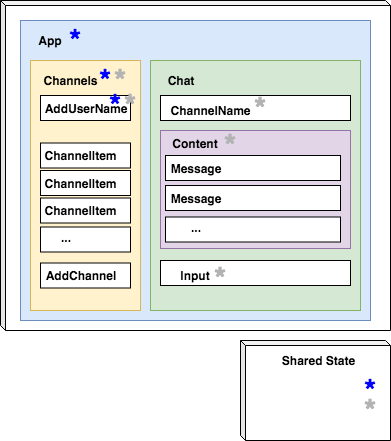

The diagram above was exported from draw.io. Its source (the exported page's mxGraphModel, read from the mxfile embedded in the PNG):
<mxGraphModel dx="820" dy="424" grid="1" gridSize="10" guides="1" tooltips="1" connect="1" arrows="1" fold="1" page="1" pageScale="1" pageWidth="827" pageHeight="1169" math="0" shadow="0">
  <root>
    <mxCell id="0" />
    <mxCell id="1" parent="0" />
    <mxCell id="2" value="" style="shape=cube;whiteSpace=wrap;html=1;boundedLbl=1;backgroundOutline=1;darkOpacity=0.05;darkOpacity2=0.1;size=5;" vertex="1" parent="1">
      <mxGeometry x="20" y="20" width="390" height="330" as="geometry" />
    </mxCell>
    <mxCell id="3" value="" style="rounded=0;whiteSpace=wrap;html=1;labelBackgroundColor=#99CCFF;fillColor=#dae8fc;strokeColor=#6c8ebf;" vertex="1" parent="1">
      <mxGeometry x="40" y="40" width="350" height="300" as="geometry" />
    </mxCell>
    <mxCell id="4" value="App" style="text;html=1;strokeColor=none;fillColor=none;align=center;verticalAlign=middle;whiteSpace=wrap;rounded=0;fontStyle=1" vertex="1" parent="1">
      <mxGeometry x="50" y="50" width="40" height="20" as="geometry" />
    </mxCell>
    <mxCell id="5" value="" style="rounded=0;whiteSpace=wrap;html=1;fillColor=#fff2cc;strokeColor=#d6b656;" vertex="1" parent="1">
      <mxGeometry x="50" y="80" width="110" height="250" as="geometry" />
    </mxCell>
    <mxCell id="6" value="" style="rounded=0;whiteSpace=wrap;html=1;fillColor=#d5e8d4;strokeColor=#82b366;" vertex="1" parent="1">
      <mxGeometry x="170" y="80" width="210" height="250" as="geometry" />
    </mxCell>
    <mxCell id="7" value="Channels" style="text;html=1;strokeColor=none;fillColor=none;align=center;verticalAlign=middle;whiteSpace=wrap;rounded=0;fontStyle=1" vertex="1" parent="1">
      <mxGeometry x="70" y="90" width="40" height="20" as="geometry" />
    </mxCell>
    <mxCell id="8" value="Chat" style="text;html=1;strokeColor=none;fillColor=none;align=center;verticalAlign=middle;whiteSpace=wrap;rounded=0;fontStyle=1" vertex="1" parent="1">
      <mxGeometry x="180" y="90" width="40" height="20" as="geometry" />
    </mxCell>
    <mxCell id="9" value="" style="rounded=0;whiteSpace=wrap;html=1;" vertex="1" parent="1">
      <mxGeometry x="60" y="115" width="90" height="25" as="geometry" />
    </mxCell>
    <mxCell id="10" value="" style="rounded=0;whiteSpace=wrap;html=1;" vertex="1" parent="1">
      <mxGeometry x="60" y="162.5" width="90" height="25" as="geometry" />
    </mxCell>
    <mxCell id="11" value="" style="rounded=0;whiteSpace=wrap;html=1;" vertex="1" parent="1">
      <mxGeometry x="60" y="190" width="90" height="25" as="geometry" />
    </mxCell>
    <mxCell id="12" value="" style="rounded=0;whiteSpace=wrap;html=1;" vertex="1" parent="1">
      <mxGeometry x="60" y="246.5" width="90" height="25" as="geometry" />
    </mxCell>
    <mxCell id="13" value="" style="rounded=0;whiteSpace=wrap;html=1;" vertex="1" parent="1">
      <mxGeometry x="60" y="282.5" width="90" height="25" as="geometry" />
    </mxCell>
    <mxCell id="14" value="AddUserName" style="text;html=1;strokeColor=none;fillColor=none;align=center;verticalAlign=middle;whiteSpace=wrap;rounded=0;fontStyle=1" vertex="1" parent="1">
      <mxGeometry x="85" y="117.5" width="40" height="20" as="geometry" />
    </mxCell>
    <mxCell id="15" value="ChannelItem&lt;span style=&quot;font-family: &amp;#34;helvetica&amp;#34; , &amp;#34;arial&amp;#34; , sans-serif ; font-size: 0px ; font-weight: 400 ; white-space: nowrap&quot;&gt;%3CmxGraphModel%3E%3Croot%3E%3CmxCell%20id%3D%220%22%2F%3E%3CmxCell%20id%3D%221%22%20parent%3D%220%22%2F%3E%3CmxCell%20id%3D%222%22%20value%3D%22Channels%22%20style%3D%22text%3Bhtml%3D1%3BstrokeColor%3Dnone%3BfillColor%3Dnone%3Balign%3Dcenter%3BverticalAlign%3Dmiddle%3BwhiteSpace%3Dwrap%3Brounded%3D0%3BfontStyle%3D1%22%20vertex%3D%221%22%20parent%3D%221%22%3E%3CmxGeometry%20x%3D%2270%22%20y%3D%2290%22%20width%3D%2240%22%20height%3D%2220%22%20as%3D%22geometry%22%2F%3E%3C%2FmxCell%3E%3C%2Froot%3E%3C%2FmxGraphModel%3E&lt;/span&gt;" style="text;html=1;strokeColor=none;fillColor=none;align=center;verticalAlign=middle;whiteSpace=wrap;rounded=0;fontStyle=1" vertex="1" parent="1">
      <mxGeometry x="80" y="192.5" width="40" height="20" as="geometry" />
    </mxCell>
    <mxCell id="16" value="ChannelItem&lt;span style=&quot;font-family: &amp;#34;helvetica&amp;#34; , &amp;#34;arial&amp;#34; , sans-serif ; font-size: 0px ; font-weight: 400 ; white-space: nowrap&quot;&gt;%3CmxGraphModel%3E%3Croot%3E%3CmxCell%20id%3D%220%22%2F%3E%3CmxCell%20id%3D%221%22%20parent%3D%220%22%2F%3E%3CmxCell%20id%3D%222%22%20value%3D%22Channels%22%20style%3D%22text%3Bhtml%3D1%3BstrokeColor%3Dnone%3BfillColor%3Dnone%3Balign%3Dcenter%3BverticalAlign%3Dmiddle%3BwhiteSpace%3Dwrap%3Brounded%3D0%3BfontStyle%3D1%22%20vertex%3D%221%22%20parent%3D%221%22%3E%3CmxGeometry%20x%3D%2270%22%20y%3D%2290%22%20width%3D%2240%22%20height%3D%2220%22%20as%3D%22geometry%22%2F%3E%3C%2FmxCell%3E%3C%2Froot%3E%3C%2FmxGraphModel%3E&lt;/span&gt;" style="text;html=1;strokeColor=none;fillColor=none;align=center;verticalAlign=middle;whiteSpace=wrap;rounded=0;fontStyle=1" vertex="1" parent="1">
      <mxGeometry x="80" y="165" width="40" height="20" as="geometry" />
    </mxCell>
    <mxCell id="17" value="..." style="text;html=1;strokeColor=none;fillColor=none;align=center;verticalAlign=middle;whiteSpace=wrap;rounded=0;fontStyle=1" vertex="1" parent="1">
      <mxGeometry x="65" y="246.5" width="40" height="20" as="geometry" />
    </mxCell>
    <mxCell id="18" value="AddChannel" style="text;html=1;strokeColor=none;fillColor=none;align=center;verticalAlign=middle;whiteSpace=wrap;rounded=0;fontStyle=1" vertex="1" parent="1">
      <mxGeometry x="80" y="285" width="40" height="20" as="geometry" />
    </mxCell>
    <mxCell id="19" value="" style="rounded=0;whiteSpace=wrap;html=1;" vertex="1" parent="1">
      <mxGeometry x="180" y="115" width="190" height="25" as="geometry" />
    </mxCell>
    <mxCell id="20" value="ChannelName" style="text;html=1;strokeColor=none;fillColor=none;align=center;verticalAlign=middle;whiteSpace=wrap;rounded=0;fontStyle=1" vertex="1" parent="1">
      <mxGeometry x="210" y="120" width="40" height="20" as="geometry" />
    </mxCell>
    <mxCell id="21" value="" style="rounded=0;whiteSpace=wrap;html=1;fillColor=#e1d5e7;strokeColor=#9673a6;" vertex="1" parent="1">
      <mxGeometry x="180" y="150" width="190" height="118" as="geometry" />
    </mxCell>
    <mxCell id="22" value="Content" style="text;html=1;strokeColor=none;fillColor=none;align=center;verticalAlign=middle;whiteSpace=wrap;rounded=0;fontStyle=1" vertex="1" parent="1">
      <mxGeometry x="195" y="152.5" width="40" height="20" as="geometry" />
    </mxCell>
    <mxCell id="23" value="" style="rounded=0;whiteSpace=wrap;html=1;" vertex="1" parent="1">
      <mxGeometry x="185" y="175" width="175" height="25" as="geometry" />
    </mxCell>
    <mxCell id="24" value="Message" style="text;html=1;strokeColor=none;fillColor=none;align=center;verticalAlign=middle;whiteSpace=wrap;rounded=0;fontStyle=1" vertex="1" parent="1">
      <mxGeometry x="195" y="177.5" width="40" height="20" as="geometry" />
    </mxCell>
    <mxCell id="25" value="" style="rounded=0;whiteSpace=wrap;html=1;" vertex="1" parent="1">
      <mxGeometry x="185" y="205" width="175" height="25" as="geometry" />
    </mxCell>
    <mxCell id="26" value="Message" style="text;html=1;strokeColor=none;fillColor=none;align=center;verticalAlign=middle;whiteSpace=wrap;rounded=0;fontStyle=1" vertex="1" parent="1">
      <mxGeometry x="195" y="207.5" width="40" height="20" as="geometry" />
    </mxCell>
    <mxCell id="27" value="" style="rounded=0;whiteSpace=wrap;html=1;" vertex="1" parent="1">
      <mxGeometry x="185" y="236.5" width="175" height="25" as="geometry" />
    </mxCell>
    <mxCell id="28" value="..." style="text;html=1;strokeColor=none;fillColor=none;align=center;verticalAlign=middle;whiteSpace=wrap;rounded=0;fontStyle=1" vertex="1" parent="1">
      <mxGeometry x="195" y="236.5" width="40" height="20" as="geometry" />
    </mxCell>
    <mxCell id="29" value="" style="rounded=0;whiteSpace=wrap;html=1;" vertex="1" parent="1">
      <mxGeometry x="180" y="280" width="190" height="25" as="geometry" />
    </mxCell>
    <mxCell id="30" value="Input" style="text;html=1;strokeColor=none;fillColor=none;align=center;verticalAlign=middle;whiteSpace=wrap;rounded=0;fontStyle=1" vertex="1" parent="1">
      <mxGeometry x="195" y="285" width="40" height="20" as="geometry" />
    </mxCell>
    <mxCell id="31" value="" style="rounded=0;whiteSpace=wrap;html=1;" vertex="1" parent="1">
      <mxGeometry x="60" y="217.5" width="90" height="25" as="geometry" />
    </mxCell>
    <mxCell id="32" value="ChannelItem&lt;span style=&quot;font-family: &amp;#34;helvetica&amp;#34; , &amp;#34;arial&amp;#34; , sans-serif ; font-size: 0px ; font-weight: 400 ; white-space: nowrap&quot;&gt;%3CmxGraphModel%3E%3Croot%3E%3CmxCell%20id%3D%220%22%2F%3E%3CmxCell%20id%3D%221%22%20parent%3D%220%22%2F%3E%3CmxCell%20id%3D%222%22%20value%3D%22Channels%22%20style%3D%22text%3Bhtml%3D1%3BstrokeColor%3Dnone%3BfillColor%3Dnone%3Balign%3Dcenter%3BverticalAlign%3Dmiddle%3BwhiteSpace%3Dwrap%3Brounded%3D0%3BfontStyle%3D1%22%20vertex%3D%221%22%20parent%3D%221%22%3E%3CmxGeometry%20x%3D%2270%22%20y%3D%2290%22%20width%3D%2240%22%20height%3D%2220%22%20as%3D%22geometry%22%2F%3E%3C%2FmxCell%3E%3C%2Froot%3E%3C%2FmxGraphModel%3E&lt;/span&gt;" style="text;html=1;strokeColor=none;fillColor=none;align=center;verticalAlign=middle;whiteSpace=wrap;rounded=0;fontStyle=1" vertex="1" parent="1">
      <mxGeometry x="80" y="219.5" width="40" height="20" as="geometry" />
    </mxCell>
    <mxCell id="33" value="" style="shape=cube;whiteSpace=wrap;html=1;boundedLbl=1;backgroundOutline=1;darkOpacity=0.05;darkOpacity2=0.1;size=5;" vertex="1" parent="1">
      <mxGeometry x="260" y="360" width="150" height="100" as="geometry" />
    </mxCell>
    <mxCell id="34" value="Shared State" style="text;html=1;strokeColor=none;fillColor=none;align=center;verticalAlign=middle;whiteSpace=wrap;rounded=0;fontStyle=1" vertex="1" parent="1">
      <mxGeometry x="275" y="370" width="125" height="20" as="geometry" />
    </mxCell>
    <mxCell id="35" style="edgeStyle=orthogonalEdgeStyle;rounded=0;orthogonalLoop=1;jettySize=auto;html=1;exitX=0.5;exitY=1;exitDx=0;exitDy=0;" edge="1" parent="1">
      <mxGeometry relative="1" as="geometry">
        <mxPoint x="355" y="420" as="sourcePoint" />
        <mxPoint x="355" y="420" as="targetPoint" />
      </mxGeometry>
    </mxCell>
    <mxCell id="36" value="&lt;b&gt;&lt;font style=&quot;font-size: 30px&quot;&gt;*&lt;/font&gt;&lt;/b&gt;" style="text;html=1;strokeColor=none;fillColor=none;align=center;verticalAlign=middle;whiteSpace=wrap;rounded=0;labelBackgroundColor=none;fontColor=#0000FF;" vertex="1" parent="1">
      <mxGeometry x="370" y="400" width="40" height="20" as="geometry" />
    </mxCell>
    <mxCell id="37" value="&lt;b&gt;&lt;font style=&quot;font-size: 30px&quot;&gt;*&lt;/font&gt;&lt;/b&gt;" style="text;html=1;strokeColor=none;fillColor=none;align=center;verticalAlign=middle;whiteSpace=wrap;rounded=0;labelBackgroundColor=none;fontColor=#B3B3B3;" vertex="1" parent="1">
      <mxGeometry x="370" y="420" width="40" height="20" as="geometry" />
    </mxCell>
    <mxCell id="38" value="&lt;b&gt;&lt;font style=&quot;font-size: 30px&quot;&gt;*&lt;/font&gt;&lt;/b&gt;" style="text;html=1;strokeColor=none;fillColor=none;align=center;verticalAlign=middle;whiteSpace=wrap;rounded=0;labelBackgroundColor=none;fontColor=#0000FF;" vertex="1" parent="1">
      <mxGeometry x="75" y="50" width="40" height="20" as="geometry" />
    </mxCell>
    <mxCell id="39" value="&lt;b&gt;&lt;font style=&quot;font-size: 30px&quot;&gt;*&lt;/font&gt;&lt;/b&gt;" style="text;html=1;strokeColor=none;fillColor=none;align=center;verticalAlign=middle;whiteSpace=wrap;rounded=0;labelBackgroundColor=none;fontColor=#0000FF;" vertex="1" parent="1">
      <mxGeometry x="115" y="115" width="40" height="20" as="geometry" />
    </mxCell>
    <mxCell id="40" value="&lt;b&gt;&lt;font style=&quot;font-size: 30px&quot;&gt;*&lt;/font&gt;&lt;/b&gt;" style="text;html=1;strokeColor=none;fillColor=none;align=center;verticalAlign=middle;whiteSpace=wrap;rounded=0;labelBackgroundColor=none;fontColor=#0000FF;" vertex="1" parent="1">
      <mxGeometry x="105" y="90" width="40" height="20" as="geometry" />
    </mxCell>
    <mxCell id="41" value="&lt;b&gt;&lt;font style=&quot;font-size: 30px&quot;&gt;*&lt;/font&gt;&lt;/b&gt;" style="text;html=1;strokeColor=none;fillColor=none;align=center;verticalAlign=middle;whiteSpace=wrap;rounded=0;labelBackgroundColor=none;fontColor=#B3B3B3;" vertex="1" parent="1">
      <mxGeometry x="120" y="90" width="40" height="20" as="geometry" />
    </mxCell>
    <mxCell id="42" value="&lt;b&gt;&lt;font style=&quot;font-size: 30px&quot;&gt;*&lt;/font&gt;&lt;/b&gt;" style="text;html=1;strokeColor=none;fillColor=none;align=center;verticalAlign=middle;whiteSpace=wrap;rounded=0;labelBackgroundColor=none;fontColor=#B3B3B3;" vertex="1" parent="1">
      <mxGeometry x="130" y="115" width="40" height="20" as="geometry" />
    </mxCell>
    <mxCell id="43" value="&lt;b&gt;&lt;font style=&quot;font-size: 30px&quot;&gt;*&lt;/font&gt;&lt;/b&gt;" style="text;html=1;strokeColor=none;fillColor=none;align=center;verticalAlign=middle;whiteSpace=wrap;rounded=0;labelBackgroundColor=none;fontColor=#B3B3B3;" vertex="1" parent="1">
      <mxGeometry x="260" y="117.5" width="40" height="20" as="geometry" />
    </mxCell>
    <mxCell id="44" value="&lt;b&gt;&lt;font style=&quot;font-size: 30px&quot;&gt;*&lt;/font&gt;&lt;/b&gt;" style="text;html=1;strokeColor=none;fillColor=none;align=center;verticalAlign=middle;whiteSpace=wrap;rounded=0;labelBackgroundColor=none;fontColor=#B3B3B3;" vertex="1" parent="1">
      <mxGeometry x="230" y="155" width="40" height="20" as="geometry" />
    </mxCell>
    <mxCell id="45" value="&lt;b&gt;&lt;font style=&quot;font-size: 30px&quot;&gt;*&lt;/font&gt;&lt;/b&gt;" style="text;html=1;strokeColor=none;fillColor=none;align=center;verticalAlign=middle;whiteSpace=wrap;rounded=0;labelBackgroundColor=none;fontColor=#B3B3B3;" vertex="1" parent="1">
      <mxGeometry x="220" y="287.5" width="40" height="20" as="geometry" />
    </mxCell>
  </root>
</mxGraphModel>